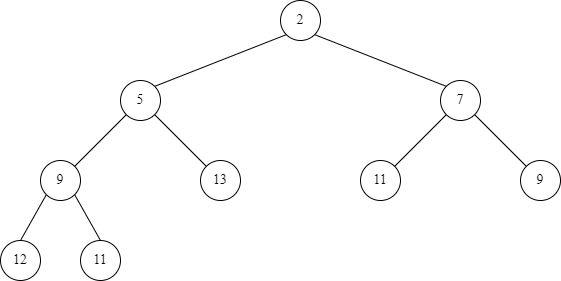

The diagram above was exported from draw.io. Its source (the exported page's mxGraphModel, read from the mxfile embedded in the PNG):
<mxGraphModel dx="666" dy="765" grid="1" gridSize="10" guides="1" tooltips="1" connect="1" arrows="1" fold="1" page="1" pageScale="1" pageWidth="827" pageHeight="1169" math="0" shadow="0" extFonts="Oxygen Mono^https://fonts.googleapis.com/css?family=Oxygen+Mono|source serif pro^https://fonts.googleapis.com/css?family=source+serif+pro">
  <root>
    <mxCell id="0" />
    <mxCell id="1" parent="0" />
    <mxCell id="Rnc7qwR1npX5c8rpQeMt-3" value="12" style="ellipse;whiteSpace=wrap;html=1;fontFamily=source serif pro;fontSize=14;" parent="1" vertex="1">
      <mxGeometry x="80" y="680" width="40" height="40" as="geometry" />
    </mxCell>
    <mxCell id="Rnc7qwR1npX5c8rpQeMt-4" value="9" style="ellipse;whiteSpace=wrap;html=1;fontFamily=source serif pro;fontSize=14;" parent="1" vertex="1">
      <mxGeometry x="600" y="600" width="40" height="40" as="geometry" />
    </mxCell>
    <mxCell id="Rnc7qwR1npX5c8rpQeMt-5" value="11" style="ellipse;whiteSpace=wrap;html=1;fontFamily=source serif pro;fontSize=14;" parent="1" vertex="1">
      <mxGeometry x="440" y="600" width="40" height="40" as="geometry" />
    </mxCell>
    <mxCell id="Rnc7qwR1npX5c8rpQeMt-6" value="13" style="ellipse;whiteSpace=wrap;html=1;fontFamily=source serif pro;fontSize=14;" parent="1" vertex="1">
      <mxGeometry x="280" y="600" width="40" height="40" as="geometry" />
    </mxCell>
    <mxCell id="Rnc7qwR1npX5c8rpQeMt-7" value="9" style="ellipse;whiteSpace=wrap;html=1;fontFamily=source serif pro;fontSize=14;" parent="1" vertex="1">
      <mxGeometry x="120" y="600" width="40" height="40" as="geometry" />
    </mxCell>
    <mxCell id="Rnc7qwR1npX5c8rpQeMt-8" value="5" style="ellipse;whiteSpace=wrap;html=1;fontFamily=source serif pro;fontSize=14;" parent="1" vertex="1">
      <mxGeometry x="200" y="520" width="40" height="40" as="geometry" />
    </mxCell>
    <mxCell id="Rnc7qwR1npX5c8rpQeMt-9" value="7" style="ellipse;whiteSpace=wrap;html=1;fontFamily=source serif pro;fontSize=14;" parent="1" vertex="1">
      <mxGeometry x="520" y="520" width="40" height="40" as="geometry" />
    </mxCell>
    <mxCell id="Rnc7qwR1npX5c8rpQeMt-10" value="2" style="ellipse;whiteSpace=wrap;html=1;fontFamily=source serif pro;fontSize=14;" parent="1" vertex="1">
      <mxGeometry x="360" y="440" width="40" height="40" as="geometry" />
    </mxCell>
    <mxCell id="Rnc7qwR1npX5c8rpQeMt-11" value="" style="endArrow=none;html=1;fontFamily=source serif pro;entryX=0;entryY=1;entryDx=0;entryDy=0;exitX=1;exitY=0;exitDx=0;exitDy=0;" parent="1" source="Rnc7qwR1npX5c8rpQeMt-8" target="Rnc7qwR1npX5c8rpQeMt-10" edge="1">
      <mxGeometry width="50" height="50" relative="1" as="geometry">
        <mxPoint x="270" y="690" as="sourcePoint" />
        <mxPoint x="320" y="640" as="targetPoint" />
      </mxGeometry>
    </mxCell>
    <mxCell id="Rnc7qwR1npX5c8rpQeMt-12" value="" style="endArrow=none;html=1;fontFamily=source serif pro;entryX=1;entryY=1;entryDx=0;entryDy=0;exitX=0;exitY=0;exitDx=0;exitDy=0;" parent="1" source="Rnc7qwR1npX5c8rpQeMt-9" target="Rnc7qwR1npX5c8rpQeMt-10" edge="1">
      <mxGeometry width="50" height="50" relative="1" as="geometry">
        <mxPoint x="270" y="690" as="sourcePoint" />
        <mxPoint x="320" y="640" as="targetPoint" />
      </mxGeometry>
    </mxCell>
    <mxCell id="Rnc7qwR1npX5c8rpQeMt-13" value="" style="endArrow=none;html=1;fontFamily=source serif pro;entryX=0;entryY=1;entryDx=0;entryDy=0;exitX=1;exitY=0;exitDx=0;exitDy=0;" parent="1" source="Rnc7qwR1npX5c8rpQeMt-7" target="Rnc7qwR1npX5c8rpQeMt-8" edge="1">
      <mxGeometry width="50" height="50" relative="1" as="geometry">
        <mxPoint x="270" y="690" as="sourcePoint" />
        <mxPoint x="320" y="640" as="targetPoint" />
      </mxGeometry>
    </mxCell>
    <mxCell id="Rnc7qwR1npX5c8rpQeMt-14" value="" style="endArrow=none;html=1;fontFamily=source serif pro;entryX=1;entryY=1;entryDx=0;entryDy=0;exitX=0;exitY=0;exitDx=0;exitDy=0;" parent="1" source="Rnc7qwR1npX5c8rpQeMt-6" target="Rnc7qwR1npX5c8rpQeMt-8" edge="1">
      <mxGeometry width="50" height="50" relative="1" as="geometry">
        <mxPoint x="270" y="690" as="sourcePoint" />
        <mxPoint x="320" y="640" as="targetPoint" />
      </mxGeometry>
    </mxCell>
    <mxCell id="Rnc7qwR1npX5c8rpQeMt-15" value="" style="endArrow=none;html=1;fontFamily=source serif pro;entryX=0;entryY=1;entryDx=0;entryDy=0;exitX=1;exitY=0;exitDx=0;exitDy=0;" parent="1" source="Rnc7qwR1npX5c8rpQeMt-5" target="Rnc7qwR1npX5c8rpQeMt-9" edge="1">
      <mxGeometry width="50" height="50" relative="1" as="geometry">
        <mxPoint x="270" y="690" as="sourcePoint" />
        <mxPoint x="320" y="640" as="targetPoint" />
      </mxGeometry>
    </mxCell>
    <mxCell id="Rnc7qwR1npX5c8rpQeMt-16" value="" style="endArrow=none;html=1;fontFamily=source serif pro;entryX=1;entryY=1;entryDx=0;entryDy=0;exitX=0;exitY=0;exitDx=0;exitDy=0;" parent="1" source="Rnc7qwR1npX5c8rpQeMt-4" target="Rnc7qwR1npX5c8rpQeMt-9" edge="1">
      <mxGeometry width="50" height="50" relative="1" as="geometry">
        <mxPoint x="270" y="690" as="sourcePoint" />
        <mxPoint x="320" y="640" as="targetPoint" />
      </mxGeometry>
    </mxCell>
    <mxCell id="Rnc7qwR1npX5c8rpQeMt-17" value="" style="endArrow=none;html=1;fontFamily=source serif pro;exitX=0.5;exitY=0;exitDx=0;exitDy=0;entryX=0;entryY=1;entryDx=0;entryDy=0;" parent="1" source="Rnc7qwR1npX5c8rpQeMt-3" target="Rnc7qwR1npX5c8rpQeMt-7" edge="1">
      <mxGeometry width="50" height="50" relative="1" as="geometry">
        <mxPoint x="270" y="690" as="sourcePoint" />
        <mxPoint x="140" y="670" as="targetPoint" />
      </mxGeometry>
    </mxCell>
    <mxCell id="10" value="11" style="ellipse;whiteSpace=wrap;html=1;fontFamily=source serif pro;fontSize=14;" parent="1" vertex="1">
      <mxGeometry x="160" y="680" width="40" height="40" as="geometry" />
    </mxCell>
    <mxCell id="11" value="" style="endArrow=none;html=1;fontFamily=source serif pro;entryX=1;entryY=1;entryDx=0;entryDy=0;exitX=0.5;exitY=0;exitDx=0;exitDy=0;" parent="1" source="10" edge="1">
      <mxGeometry width="50" height="50" relative="1" as="geometry">
        <mxPoint x="270" y="690" as="sourcePoint" />
        <mxPoint x="154.14213562373106" y="634.1421356237311" as="targetPoint" />
      </mxGeometry>
    </mxCell>
  </root>
</mxGraphModel>